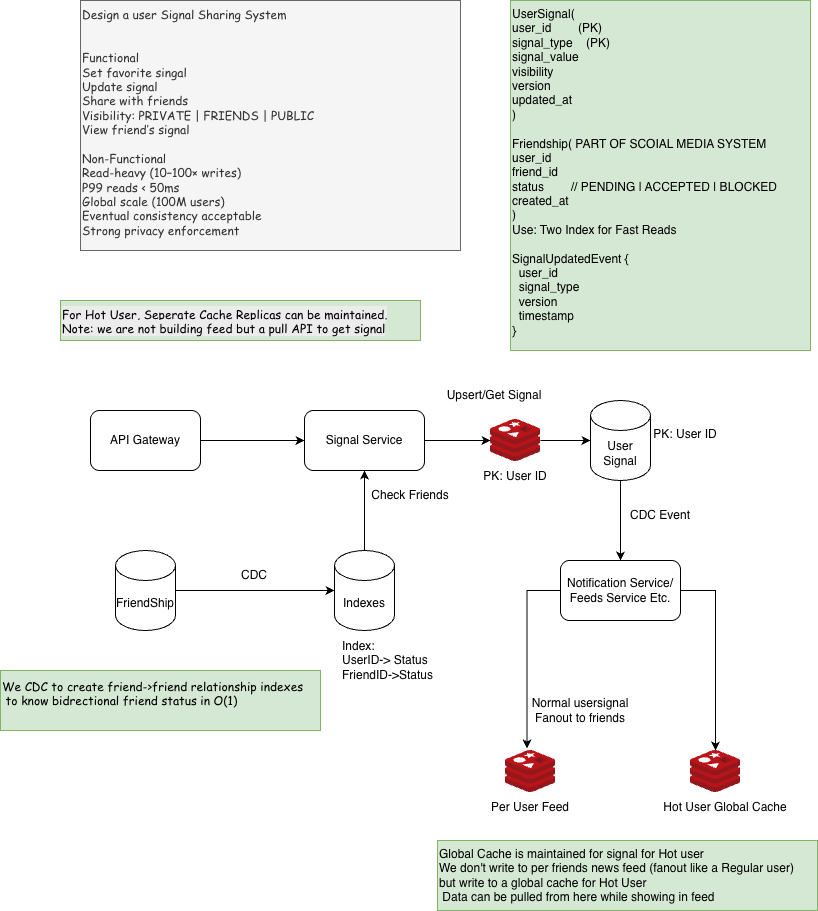

The diagram above was exported from draw.io. Its source (the exported page's mxGraphModel, read from the mxfile embedded in the PNG):
<mxGraphModel dx="976" dy="589" grid="1" gridSize="10" guides="1" tooltips="1" connect="1" arrows="1" fold="1" page="1" pageScale="1" pageWidth="827" pageHeight="1169" math="0" shadow="0">
  <root>
    <mxCell id="0" />
    <mxCell id="1" parent="0" />
    <mxCell id="w6dYGLYxQzgI1mnly6Y--22" edge="1" parent="1" source="w6dYGLYxQzgI1mnly6Y--1" style="edgeStyle=orthogonalEdgeStyle;rounded=0;orthogonalLoop=1;jettySize=auto;html=1;entryX=0;entryY=0.5;entryDx=0;entryDy=0;" target="w6dYGLYxQzgI1mnly6Y--2">
      <mxGeometry relative="1" as="geometry" />
    </mxCell>
    <mxCell id="w6dYGLYxQzgI1mnly6Y--1" parent="1" style="rounded=1;whiteSpace=wrap;html=1;" value="API Gateway" vertex="1">
      <mxGeometry height="60" width="110" x="100" y="420" as="geometry" />
    </mxCell>
    <mxCell id="w6dYGLYxQzgI1mnly6Y--2" parent="1" style="rounded=1;whiteSpace=wrap;html=1;" value="Signal Service" vertex="1">
      <mxGeometry height="60" width="120" x="314" y="420" as="geometry" />
    </mxCell>
    <mxCell id="w6dYGLYxQzgI1mnly6Y--13" edge="1" parent="1" source="w6dYGLYxQzgI1mnly6Y--3" style="edgeStyle=orthogonalEdgeStyle;rounded=0;orthogonalLoop=1;jettySize=auto;html=1;exitX=0.5;exitY=1;exitDx=0;exitDy=0;exitPerimeter=0;entryX=0.5;entryY=0;entryDx=0;entryDy=0;" target="w6dYGLYxQzgI1mnly6Y--12">
      <mxGeometry relative="1" as="geometry" />
    </mxCell>
    <mxCell id="w6dYGLYxQzgI1mnly6Y--3" parent="1" style="shape=cylinder3;whiteSpace=wrap;html=1;boundedLbl=1;backgroundOutline=1;size=15;" value="User Signal" vertex="1">
      <mxGeometry height="80" width="60" x="600" y="410" as="geometry" />
    </mxCell>
    <mxCell id="w6dYGLYxQzgI1mnly6Y--4" edge="1" parent="1" source="w6dYGLYxQzgI1mnly6Y--5" style="endArrow=classic;html=1;rounded=0;exitX=1;exitY=0.5;exitDx=0;exitDy=0;entryX=0;entryY=0.5;entryDx=0;entryDy=0;entryPerimeter=0;" target="w6dYGLYxQzgI1mnly6Y--3" value="">
      <mxGeometry height="50" relative="1" width="50" as="geometry">
        <mxPoint x="410" y="470" as="sourcePoint" />
        <mxPoint x="460" y="420" as="targetPoint" />
      </mxGeometry>
    </mxCell>
    <mxCell id="w6dYGLYxQzgI1mnly6Y--6" edge="1" parent="1" source="w6dYGLYxQzgI1mnly6Y--2" style="endArrow=classic;html=1;rounded=0;exitX=1;exitY=0.5;exitDx=0;exitDy=0;entryX=0;entryY=0.5;entryDx=0;entryDy=0;entryPerimeter=0;" target="w6dYGLYxQzgI1mnly6Y--5" value="">
      <mxGeometry height="50" relative="1" width="50" as="geometry">
        <mxPoint x="434" y="450" as="sourcePoint" />
        <mxPoint x="600" y="450" as="targetPoint" />
      </mxGeometry>
    </mxCell>
    <mxCell id="w6dYGLYxQzgI1mnly6Y--5" parent="1" style="image;sketch=0;aspect=fixed;html=1;points=[];align=center;fontSize=12;image=img/lib/mscae/Cache_Redis_Product.svg;" value="" vertex="1">
      <mxGeometry height="42" width="50" x="500" y="429" as="geometry" />
    </mxCell>
    <mxCell id="w6dYGLYxQzgI1mnly6Y--7" parent="1" style="shape=cylinder3;whiteSpace=wrap;html=1;boundedLbl=1;backgroundOutline=1;size=15;" value="FriendShip" vertex="1">
      <mxGeometry height="80" width="60" x="125" y="560" as="geometry" />
    </mxCell>
    <mxCell id="w6dYGLYxQzgI1mnly6Y--10" parent="1" style="text;html=1;whiteSpace=wrap;strokeColor=none;fillColor=none;align=center;verticalAlign=middle;rounded=0;autosize=1;resizable=0;" value="Check Friends" vertex="1">
      <mxGeometry height="30" width="100" x="370" y="490" as="geometry" />
    </mxCell>
    <mxCell id="w6dYGLYxQzgI1mnly6Y--11" parent="1" style="text;html=1;whiteSpace=wrap;strokeColor=none;fillColor=none;align=center;verticalAlign=middle;rounded=0;autosize=1;resizable=0;" value="Upsert/Get Signal" vertex="1">
      <mxGeometry height="30" width="120" x="444" y="390" as="geometry" />
    </mxCell>
    <mxCell id="w6dYGLYxQzgI1mnly6Y--35" edge="1" parent="1" source="w6dYGLYxQzgI1mnly6Y--12" style="edgeStyle=orthogonalEdgeStyle;rounded=0;orthogonalLoop=1;jettySize=auto;html=1;" target="w6dYGLYxQzgI1mnly6Y--30">
      <mxGeometry relative="1" as="geometry" />
    </mxCell>
    <mxCell id="w6dYGLYxQzgI1mnly6Y--12" parent="1" style="rounded=1;whiteSpace=wrap;html=1;" value="Notification Service/&lt;br&gt;Feeds Service Etc." vertex="1">
      <mxGeometry height="60" width="120" x="570" y="570" as="geometry" />
    </mxCell>
    <mxCell id="w6dYGLYxQzgI1mnly6Y--14" parent="1" style="text;html=1;whiteSpace=wrap;strokeColor=none;fillColor=none;align=center;verticalAlign=middle;rounded=0;autosize=1;resizable=0;" value="CDC Event" vertex="1">
      <mxGeometry height="30" width="80" x="630" y="510" as="geometry" />
    </mxCell>
    <mxCell id="w6dYGLYxQzgI1mnly6Y--16" parent="1" style="text;html=1;whiteSpace=wrap;strokeColor=none;fillColor=none;align=center;verticalAlign=middle;rounded=0;autosize=1;resizable=0;" value="PK: User ID" vertex="1">
      <mxGeometry height="30" width="90" x="480" y="471" as="geometry" />
    </mxCell>
    <mxCell id="w6dYGLYxQzgI1mnly6Y--17" parent="1" style="text;html=1;whiteSpace=wrap;strokeColor=none;fillColor=none;align=center;verticalAlign=middle;rounded=0;autosize=1;resizable=0;" value="PK: User ID" vertex="1">
      <mxGeometry height="30" width="90" x="650" y="429" as="geometry" />
    </mxCell>
    <mxCell id="w6dYGLYxQzgI1mnly6Y--18" parent="1" style="text;html=1;whiteSpace=wrap;strokeColor=none;fillColor=none;align=left;verticalAlign=middle;rounded=0;autosize=1;resizable=0;" value="Index:&lt;br&gt;UserID-&amp;gt; Status&lt;br&gt;FriendID-&amp;gt;Status" vertex="1">
      <mxGeometry height="60" width="110" x="350" y="640" as="geometry" />
    </mxCell>
    <mxCell id="w6dYGLYxQzgI1mnly6Y--19" parent="1" style="text;whiteSpace=wrap;fontFamily=Comic Sans MS;fillColor=#f5f5f5;fontColor=#333333;strokeColor=#666666;" value="Design a user Signal Sharing System&#10;&#10;&#10;Functional&#10;Set favorite singal&#10;Update signal&#10;Share with friends&#10;Visibility: PRIVATE | FRIENDS | PUBLIC&#10;View friend’s signal&#10;&#10;Non-Functional&#10;Read-heavy (10–100× writes)&#10;P99 reads &lt; 50ms&#10;Global scale (100M users)&#10;Eventual consistency acceptable&#10;Strong privacy enforcement" vertex="1">
      <mxGeometry height="250" width="380" x="90" y="10" as="geometry" />
    </mxCell>
    <mxCell id="w6dYGLYxQzgI1mnly6Y--20" parent="1" style="text;whiteSpace=wrap;fillColor=#d5e8d4;strokeColor=#82b366;" value="UserSignal(&#10;user_id        (PK)&#10;signal_type    (PK)&#10;signal_value       &#10;visibility         &#10;version            &#10;updated_at&#10;)&#10;&#10;Friendship( PART OF SCOIAL MEDIA SYSTEM&#10;user_id&#10;friend_id&#10;status        // PENDING | ACCEPTED | BLOCKED&#10;created_at&#10;)&#10;Use: Two Index for Fast Reads&#10;&#10;SignalUpdatedEvent {&#10;  user_id&#10;  signal_type&#10;  version&#10;  timestamp&#10;}" vertex="1">
      <mxGeometry height="350" width="300" x="520" y="10" as="geometry" />
    </mxCell>
    <mxCell id="w6dYGLYxQzgI1mnly6Y--21" parent="1" style="text;whiteSpace=wrap;strokeColor=#82b366;fillColor=#d5e8d4;align=left;verticalAlign=middle;rounded=0;autosize=1;resizable=0;fontFamily=Comic Sans MS;html=1;" value="We CDC to create friend-&amp;gt;friend relationship indexes&lt;br&gt;&amp;nbsp;to know bidrectional friend status in O(1)&lt;div&gt;&lt;br&gt;&lt;/div&gt;" vertex="1">
      <mxGeometry height="60" width="320" x="10" y="680" as="geometry" />
    </mxCell>
    <mxCell id="w6dYGLYxQzgI1mnly6Y--27" edge="1" parent="1" source="w6dYGLYxQzgI1mnly6Y--23" style="edgeStyle=orthogonalEdgeStyle;rounded=0;orthogonalLoop=1;jettySize=auto;html=1;exitX=0.5;exitY=0;exitDx=0;exitDy=0;exitPerimeter=0;entryX=0.5;entryY=1;entryDx=0;entryDy=0;" target="w6dYGLYxQzgI1mnly6Y--2">
      <mxGeometry relative="1" as="geometry" />
    </mxCell>
    <mxCell id="w6dYGLYxQzgI1mnly6Y--23" parent="1" style="shape=cylinder3;whiteSpace=wrap;html=1;boundedLbl=1;backgroundOutline=1;size=15;" value="Indexes" vertex="1">
      <mxGeometry height="80" width="60" x="344" y="560" as="geometry" />
    </mxCell>
    <mxCell id="w6dYGLYxQzgI1mnly6Y--24" edge="1" parent="1" source="w6dYGLYxQzgI1mnly6Y--7" style="edgeStyle=orthogonalEdgeStyle;rounded=0;orthogonalLoop=1;jettySize=auto;html=1;entryX=0;entryY=0.5;entryDx=0;entryDy=0;entryPerimeter=0;" target="w6dYGLYxQzgI1mnly6Y--23">
      <mxGeometry relative="1" as="geometry" />
    </mxCell>
    <mxCell id="w6dYGLYxQzgI1mnly6Y--25" parent="1" style="text;html=1;whiteSpace=wrap;strokeColor=none;fillColor=none;align=center;verticalAlign=middle;rounded=0;autosize=1;resizable=0;" value="CDC" vertex="1">
      <mxGeometry height="30" width="50" x="239" y="570" as="geometry" />
    </mxCell>
    <mxCell id="w6dYGLYxQzgI1mnly6Y--26" parent="1" style="text;whiteSpace=wrap;html=1;fontFamily=Comic Sans MS;fillColor=#d5e8d4;strokeColor=#82b366;" value="&lt;span style=&quot;color: rgb(0, 0, 0); font-size: 12px; font-style: normal; font-variant-ligatures: normal; font-variant-caps: normal; font-weight: 400; letter-spacing: normal; orphans: 2; text-align: left; text-indent: 0px; text-transform: none; widows: 2; word-spacing: 0px; -webkit-text-stroke-width: 0px; white-space: normal; background-color: rgb(236, 236, 236); text-decoration-thickness: initial; text-decoration-style: initial; text-decoration-color: initial; float: none; display: inline !important;&quot;&gt;For Hot User, Seperate Cache Replicas can be maintained.&lt;br&gt;Note: we are not building feed but a pull API to get signal&lt;/span&gt;" vertex="1">
      <mxGeometry height="40" width="360" x="70" y="310" as="geometry" />
    </mxCell>
    <mxCell id="w6dYGLYxQzgI1mnly6Y--28" parent="1" style="image;sketch=0;aspect=fixed;html=1;points=[];align=center;fontSize=12;image=img/lib/mscae/Cache_Redis_Product.svg;" value="" vertex="1">
      <mxGeometry height="42" width="50" x="515" y="760" as="geometry" />
    </mxCell>
    <mxCell id="w6dYGLYxQzgI1mnly6Y--29" parent="1" style="text;html=1;whiteSpace=wrap;strokeColor=none;fillColor=none;align=center;verticalAlign=middle;rounded=0;autosize=1;resizable=0;" value="Per User Feed" vertex="1">
      <mxGeometry height="30" width="100" x="490" y="802" as="geometry" />
    </mxCell>
    <mxCell id="w6dYGLYxQzgI1mnly6Y--30" parent="1" style="image;sketch=0;aspect=fixed;html=1;points=[];align=center;fontSize=12;image=img/lib/mscae/Cache_Redis_Product.svg;" value="" vertex="1">
      <mxGeometry height="42" width="50" x="700" y="760" as="geometry" />
    </mxCell>
    <mxCell id="w6dYGLYxQzgI1mnly6Y--31" parent="1" style="text;html=1;whiteSpace=wrap;strokeColor=none;fillColor=none;align=center;verticalAlign=middle;rounded=0;autosize=1;resizable=0;" value="Hot User Global Cache" vertex="1">
      <mxGeometry height="30" width="150" x="660" y="802" as="geometry" />
    </mxCell>
    <mxCell id="w6dYGLYxQzgI1mnly6Y--32" edge="1" parent="1" source="w6dYGLYxQzgI1mnly6Y--12" style="edgeStyle=orthogonalEdgeStyle;rounded=0;orthogonalLoop=1;jettySize=auto;html=1;entryX=0.43;entryY=-0.048;entryDx=0;entryDy=0;entryPerimeter=0;" target="w6dYGLYxQzgI1mnly6Y--28">
      <mxGeometry relative="1" as="geometry" />
    </mxCell>
    <mxCell id="w6dYGLYxQzgI1mnly6Y--33" parent="1" style="text;html=1;whiteSpace=wrap;strokeColor=none;fillColor=none;align=center;verticalAlign=middle;rounded=0;autosize=1;resizable=0;" value="&lt;div style=&quot;text-align: left;&quot;&gt;&lt;span style=&quot;background-color: transparent; color: light-dark(rgb(0, 0, 0), rgb(255, 255, 255));&quot;&gt;Normal usersignal&lt;/span&gt;&lt;/div&gt;Fanout to friends" vertex="1">
      <mxGeometry height="40" width="120" x="530" y="700" as="geometry" />
    </mxCell>
    <mxCell id="w6dYGLYxQzgI1mnly6Y--36" parent="1" style="text;html=1;whiteSpace=wrap;strokeColor=#82b366;fillColor=#d5e8d4;align=left;verticalAlign=middle;rounded=0;autosize=1;resizable=0;" value="Global Cache is maintained for signal for Hot user&lt;br&gt;We don't write to per friends news feed (fanout like a Regular user)&lt;br&gt;but write to a global cache for Hot User&lt;br&gt;&amp;nbsp;Data can be pulled from here while showing in feed" vertex="1">
      <mxGeometry height="70" width="380" x="447" y="850" as="geometry" />
    </mxCell>
  </root>
</mxGraphModel>